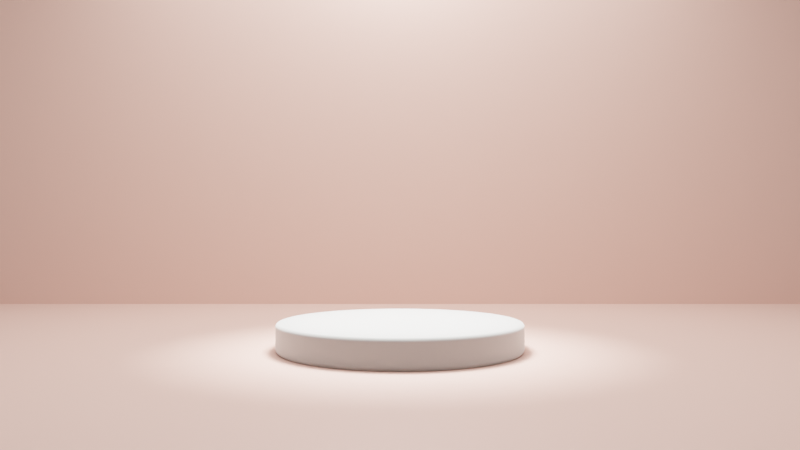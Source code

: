 # Source: free_3d_podium_ee931e97-4d22-4086-8d53-524b052752b4.blend  (saved by Blender 3.3.6; exported with 4.5.12 LTS)
import bpy
from mathutils import Matrix  # noqa: F401  (used for matrix-valued properties, if any)

bpy.ops.wm.read_factory_settings(use_empty=True)
scene = bpy.context.scene
scene.name = 'Free 3D Podium'

# ---- collections
col_collection = bpy.data.collections.new('Collection'); scene.collection.children.link(col_collection)

# ---- materials (node trees are filled in below, after node groups)
mat_podium = bpy.data.materials.new('Podium')
mat_material = bpy.data.materials.new('Material')

# ---- material node trees
mat_podium.use_nodes = True; mat_podium.node_tree.nodes.clear()
_N = mat_podium.node_tree.nodes; _L = mat_podium.node_tree.links
n0 = _N.new('ShaderNodeBsdfPrincipled'); n0.name = 'Principled BSDF'; n0.location = (10, 300)
n0.distribution = 'GGX'
n0.subsurface_method = 'RANDOM_WALK_SKIN'
n0.inputs[0].default_value = (0.9047, 0.8963, 0.855, 1.0)
n0.inputs[1].default_value = 1.0
n0.inputs[2].default_value = 1.0
n0.inputs[3].default_value = 1.45
n0.inputs[27].default_value = (0.0, 0.0, 0.0, 1.0)
n0.inputs[28].default_value = 1.0
n1 = _N.new('ShaderNodeOutputMaterial'); n1.name = 'Material Output'; n1.location = (300, 300)
_L.new(n0.outputs[0], n1.inputs[0])
n1.is_active_output = True
mat_material.use_nodes = True; mat_material.node_tree.nodes.clear()
_N = mat_material.node_tree.nodes; _L = mat_material.node_tree.links
n0 = _N.new('ShaderNodeOutputMaterial'); n0.name = 'Material Output'; n0.location = (300, 300)
n1 = _N.new('ShaderNodeBsdfPrincipled'); n1.name = 'Principled BSDF'; n1.location = (10, 300)
n1.distribution = 'GGX'
n1.subsurface_method = 'RANDOM_WALK_SKIN'
n1.inputs[0].default_value = (0.7454, 0.4287, 0.3515, 1.0)
n1.inputs[3].default_value = 1.45
n1.inputs[27].default_value = (0.0, 0.0, 0.0, 1.0)
n1.inputs[28].default_value = 1.0
_L.new(n1.outputs[0], n0.inputs[0])
n0.is_active_output = True

# ---- world
world_world = bpy.data.worlds.new('World'); scene.world = world_world
world_world.use_nodes = True; world_world.node_tree.nodes.clear()
_N = world_world.node_tree.nodes; _L = world_world.node_tree.links
n0 = _N.new('ShaderNodeOutputWorld'); n0.name = 'World Output'; n0.location = (300, 300)
n1 = _N.new('ShaderNodeBackground'); n1.name = 'Background'; n1.location = (10, 300)
n1.inputs[0].default_value = (0.09713, 0.09713, 0.09713, 1.0)
_L.new(n1.outputs[0], n0.inputs[0])
n0.is_active_output = True
world_world.color = (0.05088, 0.05088, 0.05088)
world_world.use_sun_shadow = False
world_world.sun_shadow_jitter_overblur = 0.0

# ---- cameras
cam_camera_001 = bpy.data.cameras.new('Camera.001')
cam_camera_001.lens = 36.0

# ---- lights
light_point = bpy.data.lights.new('Point', 'POINT')
light_point.transmission_factor = 0.0
light_point.energy = 1.0
light_point.shadow_soft_size = 0.25
light_point.shadow_maximum_resolution = 0.006
light_point.use_absolute_resolution = True
light_point.use_nodes = True; light_point.node_tree.nodes.clear()
_N = light_point.node_tree.nodes; _L = light_point.node_tree.links
n0 = _N.new('ShaderNodeEmission'); n0.name = 'Emission'; n0.location = (10, 300)
n1 = _N.new('ShaderNodeOutputLight'); n1.name = 'Light Output'; n1.location = (300, 300)
n2 = _N.new('ShaderNodeTexIES'); n2.name = 'IES Texture'; n2.location = (-256, 316)
n2.inputs[1].default_value = 19.0
_L.new(n0.outputs[0], n1.inputs[0])
_L.new(n2.outputs[0], n0.inputs[1])
n1.is_active_output = True
light_spot = bpy.data.lights.new('Spot', 'AREA')
light_spot.transmission_factor = 0.0
light_spot.energy = 1571.0
light_spot.shadow_soft_size = 0.25
light_spot.shadow_maximum_resolution = 0.006
light_spot.use_absolute_resolution = True
light_point_001 = bpy.data.lights.new('Point.001', 'SPOT')
light_point_001.transmission_factor = 0.0
light_point_001.energy = 5000.0
light_point_001.shadow_soft_size = 2.03
light_point_001.shadow_maximum_resolution = 0.006
light_point_001.use_absolute_resolution = True
light_point_001.spot_blend = 0.0
light_point_001.spot_size = 1.016
light_point_001.cycles.use_multiple_importance_sampling = False

# ---- meshes
me_cylinder = bpy.data.meshes.new('Cylinder')
me_cylinder.from_pydata([(0.0, 3.304, -0.3827), (0.0, 3.304, 0.3827), (0.1081, 3.302, -0.3827), (0.1081, 3.302, 0.3827), (0.2161, 3.297, -0.3827), (0.2161, 3.297, 0.3827), (0.3238, 3.288, -0.3827), (0.3238, 3.288, 0.3827), (0.4312, 3.275, -0.3827), (0.4312, 3.275, 0.3827), (0.5382, 3.26, -0.3827), (0.5382, 3.26, 0.3827), (0.6445, 3.24, -0.3827), (0.6445, 3.24, 0.3827), (0.7502, 3.217, -0.3827), (0.7502, 3.217, 0.3827), (0.8551, 3.191, -0.3827), (0.8551, 3.191, 0.3827), (0.959, 3.161, -0.3827), (0.959, 3.161, 0.3827), (1.062, 3.128, -0.3827), (1.062, 3.128, 0.3827), (1.164, 3.092, -0.3827), (1.164, 3.092, 0.3827), (1.264, 3.052, -0.3827), (1.264, 3.052, 0.3827), (1.363, 3.009, -0.3827), (1.363, 3.009, 0.3827), (1.461, 2.963, -0.3827), (1.461, 2.963, 0.3827), (1.557, 2.914, -0.3827), (1.557, 2.914, 0.3827), (1.652, 2.861, -0.3827), (1.652, 2.861, 0.3827), (1.745, 2.805, -0.3827), (1.745, 2.805, 0.3827), (1.835, 2.747, -0.3827), (1.835, 2.747, 0.3827), (1.924, 2.685, -0.3827), (1.924, 2.685, 0.3827), (2.011, 2.621, -0.3827), (2.011, 2.621, 0.3827), (2.096, 2.554, -0.3827), (2.096, 2.554, 0.3827), (2.178, 2.484, -0.3827), (2.178, 2.484, 0.3827), (2.258, 2.411, -0.3827), (2.258, 2.411, 0.3827), (2.336, 2.336, -0.3827), (2.336, 2.336, 0.3827), (2.411, 2.258, -0.3827), (2.411, 2.258, 0.3827), (2.484, 2.178, -0.3827), (2.484, 2.178, 0.3827), (2.554, 2.096, -0.3827), (2.554, 2.096, 0.3827), (2.621, 2.011, -0.3827), (2.621, 2.011, 0.3827), (2.685, 1.924, -0.3827), (2.685, 1.924, 0.3827), (2.747, 1.835, -0.3827), (2.747, 1.835, 0.3827), (2.805, 1.745, -0.3827), (2.805, 1.745, 0.3827), (2.861, 1.652, -0.3827), (2.861, 1.652, 0.3827), (2.914, 1.557, -0.3827), (2.914, 1.557, 0.3827), (2.963, 1.461, -0.3827), (2.963, 1.461, 0.3827), (3.009, 1.363, -0.3827), (3.009, 1.363, 0.3827), (3.052, 1.264, -0.3827), (3.052, 1.264, 0.3827), (3.092, 1.164, -0.3827), (3.092, 1.164, 0.3827), (3.128, 1.062, -0.3827), (3.128, 1.062, 0.3827), (3.161, 0.959, -0.3827), (3.161, 0.959, 0.3827), (3.191, 0.8551, -0.3827), (3.191, 0.8551, 0.3827), (3.217, 0.7502, -0.3827), (3.217, 0.7502, 0.3827), (3.24, 0.6445, -0.3827), (3.24, 0.6445, 0.3827), (3.26, 0.5382, -0.3827), (3.26, 0.5382, 0.3827), (3.275, 0.4312, -0.3827), (3.275, 0.4312, 0.3827), (3.288, 0.3238, -0.3827), (3.288, 0.3238, 0.3827), (3.297, 0.2161, -0.3827), (3.297, 0.2161, 0.3827), (3.302, 0.1081, -0.3827), (3.302, 0.1081, 0.3827), (3.304, -1.444e-07, -0.3827), (3.304, -1.444e-07, 0.3827), (3.302, -0.1081, -0.3827), (3.302, -0.1081, 0.3827), (3.297, -0.2161, -0.3827), (3.297, -0.2161, 0.3827), (3.288, -0.3238, -0.3827), (3.288, -0.3238, 0.3827), (3.275, -0.4312, -0.3827), (3.275, -0.4312, 0.3827), (3.26, -0.5382, -0.3827), (3.26, -0.5382, 0.3827), (3.24, -0.6445, -0.3827), (3.24, -0.6445, 0.3827), (3.217, -0.7502, -0.3827), (3.217, -0.7502, 0.3827), (3.191, -0.8551, -0.3827), (3.191, -0.8551, 0.3827), (3.161, -0.959, -0.3827), (3.161, -0.959, 0.3827), (3.128, -1.062, -0.3827), (3.128, -1.062, 0.3827), (3.092, -1.164, -0.3827), (3.092, -1.164, 0.3827), (3.052, -1.264, -0.3827), (3.052, -1.264, 0.3827), (3.009, -1.363, -0.3827), (3.009, -1.363, 0.3827), (2.963, -1.461, -0.3827), (2.963, -1.461, 0.3827), (2.914, -1.557, -0.3827), (2.914, -1.557, 0.3827), (2.861, -1.652, -0.3827), (2.861, -1.652, 0.3827), (2.805, -1.745, -0.3827), (2.805, -1.745, 0.3827), (2.747, -1.835, -0.3827), (2.747, -1.835, 0.3827), (2.685, -1.924, -0.3827), (2.685, -1.924, 0.3827), (2.621, -2.011, -0.3827), (2.621, -2.011, 0.3827), (2.554, -2.096, -0.3827), (2.554, -2.096, 0.3827), (2.484, -2.178, -0.3827), (2.484, -2.178, 0.3827), (2.411, -2.258, -0.3827), (2.411, -2.258, 0.3827), (2.336, -2.336, -0.3827), (2.336, -2.336, 0.3827), (2.258, -2.411, -0.3827), (2.258, -2.411, 0.3827), (2.178, -2.484, -0.3827), (2.178, -2.484, 0.3827), (2.096, -2.554, -0.3827), (2.096, -2.554, 0.3827), (2.011, -2.621, -0.3827), (2.011, -2.621, 0.3827), (1.924, -2.685, -0.3827), (1.924, -2.685, 0.3827), (1.835, -2.747, -0.3827), (1.835, -2.747, 0.3827), (1.745, -2.805, -0.3827), (1.745, -2.805, 0.3827), (1.652, -2.861, -0.3827), (1.652, -2.861, 0.3827), (1.557, -2.914, -0.3827), (1.557, -2.914, 0.3827), (1.461, -2.963, -0.3827), (1.461, -2.963, 0.3827), (1.363, -3.009, -0.3827), (1.363, -3.009, 0.3827), (1.264, -3.052, -0.3827), (1.264, -3.052, 0.3827), (1.164, -3.092, -0.3827), (1.164, -3.092, 0.3827), (1.062, -3.128, -0.3827), (1.062, -3.128, 0.3827), (0.959, -3.161, -0.3827), (0.959, -3.161, 0.3827), (0.8551, -3.191, -0.3827), (0.8551, -3.191, 0.3827), (0.7502, -3.217, -0.3827), (0.7502, -3.217, 0.3827), (0.6445, -3.24, -0.3827), (0.6445, -3.24, 0.3827), (0.5382, -3.26, -0.3827), (0.5382, -3.26, 0.3827), (0.4312, -3.275, -0.3827), (0.4312, -3.275, 0.3827), (0.3238, -3.288, -0.3827), (0.3238, -3.288, 0.3827), (0.2161, -3.297, -0.3827), (0.2161, -3.297, 0.3827), (0.1081, -3.302, -0.3827), (0.1081, -3.302, 0.3827), (-2.888e-07, -3.304, -0.3827), (-2.888e-07, -3.304, 0.3827), (-0.1081, -3.302, -0.3827), (-0.1081, -3.302, 0.3827), (-0.2161, -3.297, -0.3827), (-0.2161, -3.297, 0.3827), (-0.3238, -3.288, -0.3827), (-0.3238, -3.288, 0.3827), (-0.4312, -3.275, -0.3827), (-0.4312, -3.275, 0.3827), (-0.5382, -3.26, -0.3827), (-0.5382, -3.26, 0.3827), (-0.6445, -3.24, -0.3827), (-0.6445, -3.24, 0.3827), (-0.7502, -3.217, -0.3827), (-0.7502, -3.217, 0.3827), (-0.8551, -3.191, -0.3827), (-0.8551, -3.191, 0.3827), (-0.959, -3.161, -0.3827), (-0.959, -3.161, 0.3827), (-1.062, -3.128, -0.3827), (-1.062, -3.128, 0.3827), (-1.164, -3.092, -0.3827), (-1.164, -3.092, 0.3827), (-1.264, -3.052, -0.3827), (-1.264, -3.052, 0.3827), (-1.363, -3.009, -0.3827), (-1.363, -3.009, 0.3827), (-1.461, -2.963, -0.3827), (-1.461, -2.963, 0.3827), (-1.557, -2.914, -0.3827), (-1.557, -2.914, 0.3827), (-1.652, -2.861, -0.3827), (-1.652, -2.861, 0.3827), (-1.745, -2.805, -0.3827), (-1.745, -2.805, 0.3827), (-1.835, -2.747, -0.3827), (-1.835, -2.747, 0.3827), (-1.924, -2.685, -0.3827), (-1.924, -2.685, 0.3827), (-2.011, -2.621, -0.3827), (-2.011, -2.621, 0.3827), (-2.096, -2.554, -0.3827), (-2.096, -2.554, 0.3827), (-2.178, -2.484, -0.3827), (-2.178, -2.484, 0.3827), (-2.258, -2.411, -0.3827), (-2.258, -2.411, 0.3827), (-2.336, -2.336, -0.3827), (-2.336, -2.336, 0.3827), (-2.411, -2.258, -0.3827), (-2.411, -2.258, 0.3827), (-2.484, -2.178, -0.3827), (-2.484, -2.178, 0.3827), (-2.554, -2.096, -0.3827), (-2.554, -2.096, 0.3827), (-2.621, -2.011, -0.3827), (-2.621, -2.011, 0.3827), (-2.685, -1.924, -0.3827), (-2.685, -1.924, 0.3827), (-2.747, -1.835, -0.3827), (-2.747, -1.835, 0.3827), (-2.805, -1.745, -0.3827), (-2.805, -1.745, 0.3827), (-2.861, -1.652, -0.3827), (-2.861, -1.652, 0.3827), (-2.914, -1.557, -0.3827), (-2.914, -1.557, 0.3827), (-2.963, -1.461, -0.3827), (-2.963, -1.461, 0.3827), (-3.009, -1.363, -0.3827), (-3.009, -1.363, 0.3827), (-3.052, -1.264, -0.3827), (-3.052, -1.264, 0.3827), (-3.092, -1.164, -0.3827), (-3.092, -1.164, 0.3827), (-3.128, -1.062, -0.3827), (-3.128, -1.062, 0.3827), (-3.161, -0.959, -0.3827), (-3.161, -0.959, 0.3827), (-3.191, -0.8551, -0.3827), (-3.191, -0.8551, 0.3827), (-3.217, -0.7502, -0.3827), (-3.217, -0.7502, 0.3827), (-3.24, -0.6445, -0.3827), (-3.24, -0.6445, 0.3827), (-3.26, -0.5382, -0.3827), (-3.26, -0.5382, 0.3827), (-3.275, -0.4312, -0.3827), (-3.275, -0.4312, 0.3827), (-3.288, -0.3238, -0.3827), (-3.288, -0.3238, 0.3827), (-3.297, -0.2161, -0.3827), (-3.297, -0.2161, 0.3827), (-3.302, -0.1081, -0.3827), (-3.302, -0.1081, 0.3827), (-3.304, 3.94e-08, -0.3827), (-3.304, 3.94e-08, 0.3827), (-3.302, 0.1081, -0.3827), (-3.302, 0.1081, 0.3827), (-3.297, 0.2161, -0.3827), (-3.297, 0.2161, 0.3827), (-3.288, 0.3238, -0.3827), (-3.288, 0.3238, 0.3827), (-3.275, 0.4312, -0.3827), (-3.275, 0.4312, 0.3827), (-3.26, 0.5382, -0.3827), (-3.26, 0.5382, 0.3827), (-3.24, 0.6445, -0.3827), (-3.24, 0.6445, 0.3827), (-3.217, 0.7502, -0.3827), (-3.217, 0.7502, 0.3827), (-3.191, 0.8551, -0.3827), (-3.191, 0.8551, 0.3827), (-3.161, 0.959, -0.3827), (-3.161, 0.959, 0.3827), (-3.128, 1.062, -0.3827), (-3.128, 1.062, 0.3827), (-3.092, 1.164, -0.3827), (-3.092, 1.164, 0.3827), (-3.052, 1.264, -0.3827), (-3.052, 1.264, 0.3827), (-3.009, 1.363, -0.3827), (-3.009, 1.363, 0.3827), (-2.963, 1.461, -0.3827), (-2.963, 1.461, 0.3827), (-2.914, 1.557, -0.3827), (-2.914, 1.557, 0.3827), (-2.861, 1.652, -0.3827), (-2.861, 1.652, 0.3827), (-2.805, 1.745, -0.3827), (-2.805, 1.745, 0.3827), (-2.747, 1.835, -0.3827), (-2.747, 1.835, 0.3827), (-2.685, 1.924, -0.3827), (-2.685, 1.924, 0.3827), (-2.621, 2.011, -0.3827), (-2.621, 2.011, 0.3827), (-2.554, 2.096, -0.3827), (-2.554, 2.096, 0.3827), (-2.484, 2.178, -0.3827), (-2.484, 2.178, 0.3827), (-2.411, 2.258, -0.3827), (-2.411, 2.258, 0.3827), (-2.336, 2.336, -0.3827), (-2.336, 2.336, 0.3827), (-2.258, 2.411, -0.3827), (-2.258, 2.411, 0.3827), (-2.178, 2.484, -0.3827), (-2.178, 2.484, 0.3827), (-2.096, 2.554, -0.3827), (-2.096, 2.554, 0.3827), (-2.011, 2.621, -0.3827), (-2.011, 2.621, 0.3827), (-1.924, 2.685, -0.3827), (-1.924, 2.685, 0.3827), (-1.835, 2.747, -0.3827), (-1.835, 2.747, 0.3827), (-1.745, 2.805, -0.3827), (-1.745, 2.805, 0.3827), (-1.652, 2.861, -0.3827), (-1.652, 2.861, 0.3827), (-1.557, 2.914, -0.3827), (-1.557, 2.914, 0.3827), (-1.461, 2.963, -0.3827), (-1.461, 2.963, 0.3827), (-1.363, 3.009, -0.3827), (-1.363, 3.009, 0.3827), (-1.264, 3.052, -0.3827), (-1.264, 3.052, 0.3827), (-1.164, 3.092, -0.3827), (-1.164, 3.092, 0.3827), (-1.062, 3.128, -0.3827), (-1.062, 3.128, 0.3827), (-0.959, 3.161, -0.3827), (-0.959, 3.161, 0.3827), (-0.8551, 3.191, -0.3827), (-0.8551, 3.191, 0.3827), (-0.7502, 3.217, -0.3827), (-0.7502, 3.217, 0.3827), (-0.6445, 3.24, -0.3827), (-0.6445, 3.24, 0.3827), (-0.5382, 3.26, -0.3827), (-0.5382, 3.26, 0.3827), (-0.4312, 3.275, -0.3827), (-0.4312, 3.275, 0.3827), (-0.3238, 3.288, -0.3827), (-0.3238, 3.288, 0.3827), (-0.2161, 3.297, -0.3827), (-0.2161, 3.297, 0.3827), (-0.1081, 3.302, -0.3827), (-0.1081, 3.302, 0.3827)], [], [(0, 1, 3, 2), (2, 3, 5, 4), (4, 5, 7, 6), (6, 7, 9, 8), (8, 9, 11, 10), (10, 11, 13, 12), (12, 13, 15, 14), (14, 15, 17, 16), (16, 17, 19, 18), (18, 19, 21, 20), (20, 21, 23, 22), (22, 23, 25, 24), (24, 25, 27, 26), (26, 27, 29, 28), (28, 29, 31, 30), (30, 31, 33, 32), (32, 33, 35, 34), (34, 35, 37, 36), (36, 37, 39, 38), (38, 39, 41, 40), (40, 41, 43, 42), (42, 43, 45, 44), (44, 45, 47, 46), (46, 47, 49, 48), (48, 49, 51, 50), (50, 51, 53, 52), (52, 53, 55, 54), (54, 55, 57, 56), (56, 57, 59, 58), (58, 59, 61, 60), (60, 61, 63, 62), (62, 63, 65, 64), (64, 65, 67, 66), (66, 67, 69, 68), (68, 69, 71, 70), (70, 71, 73, 72), (72, 73, 75, 74), (74, 75, 77, 76), (76, 77, 79, 78), (78, 79, 81, 80), (80, 81, 83, 82), (82, 83, 85, 84), (84, 85, 87, 86), (86, 87, 89, 88), (88, 89, 91, 90), (90, 91, 93, 92), (92, 93, 95, 94), (94, 95, 97, 96), (96, 97, 99, 98), (98, 99, 101, 100), (100, 101, 103, 102), (102, 103, 105, 104), (104, 105, 107, 106), (106, 107, 109, 108), (108, 109, 111, 110), (110, 111, 113, 112), (112, 113, 115, 114), (114, 115, 117, 116), (116, 117, 119, 118), (118, 119, 121, 120), (120, 121, 123, 122), (122, 123, 125, 124), (124, 125, 127, 126), (126, 127, 129, 128), (128, 129, 131, 130), (130, 131, 133, 132), (132, 133, 135, 134), (134, 135, 137, 136), (136, 137, 139, 138), (138, 139, 141, 140), (140, 141, 143, 142), (142, 143, 145, 144), (144, 145, 147, 146), (146, 147, 149, 148), (148, 149, 151, 150), (150, 151, 153, 152), (152, 153, 155, 154), (154, 155, 157, 156), (156, 157, 159, 158), (158, 159, 161, 160), (160, 161, 163, 162), (162, 163, 165, 164), (164, 165, 167, 166), (166, 167, 169, 168), (168, 169, 171, 170), (170, 171, 173, 172), (172, 173, 175, 174), (174, 175, 177, 176), (176, 177, 179, 178), (178, 179, 181, 180), (180, 181, 183, 182), (182, 183, 185, 184), (184, 185, 187, 186), (186, 187, 189, 188), (188, 189, 191, 190), (190, 191, 193, 192), (192, 193, 195, 194), (194, 195, 197, 196), (196, 197, 199, 198), (198, 199, 201, 200), (200, 201, 203, 202), (202, 203, 205, 204), (204, 205, 207, 206), (206, 207, 209, 208), (208, 209, 211, 210), (210, 211, 213, 212), (212, 213, 215, 214), (214, 215, 217, 216), (216, 217, 219, 218), (218, 219, 221, 220), (220, 221, 223, 222), (222, 223, 225, 224), (224, 225, 227, 226), (226, 227, 229, 228), (228, 229, 231, 230), (230, 231, 233, 232), (232, 233, 235, 234), (234, 235, 237, 236), (236, 237, 239, 238), (238, 239, 241, 240), (240, 241, 243, 242), (242, 243, 245, 244), (244, 245, 247, 246), (246, 247, 249, 248), (248, 249, 251, 250), (250, 251, 253, 252), (252, 253, 255, 254), (254, 255, 257, 256), (256, 257, 259, 258), (258, 259, 261, 260), (260, 261, 263, 262), (262, 263, 265, 264), (264, 265, 267, 266), (266, 267, 269, 268), (268, 269, 271, 270), (270, 271, 273, 272), (272, 273, 275, 274), (274, 275, 277, 276), (276, 277, 279, 278), (278, 279, 281, 280), (280, 281, 283, 282), (282, 283, 285, 284), (284, 285, 287, 286), (286, 287, 289, 288), (288, 289, 291, 290), (290, 291, 293, 292), (292, 293, 295, 294), (294, 295, 297, 296), (296, 297, 299, 298), (298, 299, 301, 300), (300, 301, 303, 302), (302, 303, 305, 304), (304, 305, 307, 306), (306, 307, 309, 308), (308, 309, 311, 310), (310, 311, 313, 312), (312, 313, 315, 314), (314, 315, 317, 316), (316, 317, 319, 318), (318, 319, 321, 320), (320, 321, 323, 322), (322, 323, 325, 324), (324, 325, 327, 326), (326, 327, 329, 328), (328, 329, 331, 330), (330, 331, 333, 332), (332, 333, 335, 334), (334, 335, 337, 336), (336, 337, 339, 338), (338, 339, 341, 340), (340, 341, 343, 342), (342, 343, 345, 344), (344, 345, 347, 346), (346, 347, 349, 348), (348, 349, 351, 350), (350, 351, 353, 352), (352, 353, 355, 354), (354, 355, 357, 356), (356, 357, 359, 358), (358, 359, 361, 360), (360, 361, 363, 362), (362, 363, 365, 364), (364, 365, 367, 366), (366, 367, 369, 368), (368, 369, 371, 370), (370, 371, 373, 372), (372, 373, 375, 374), (374, 375, 377, 376), (376, 377, 379, 378), (378, 379, 381, 380), (3, 1, 383, 381, 379, 377, 375, 373, 371, 369, 367, 365, 363, 361, 359, 357, 355, 353, 351, 349, 347, 345, 343, 341, 339, 337, 335, 333, 331, 329, 327, 325, 323, 321, 319, 317, 315, 313, 311, 309, 307, 305, 303, 301, 299, 297, 295, 293, 291, 289, 287, 285, 283, 281, 279, 277, 275, 273, 271, 269, 267, 265, 263, 261, 259, 257, 255, 253, 251, 249, 247, 245, 243, 241, 239, 237, 235, 233, 231, 229, 227, 225, 223, 221, 219, 217, 215, 213, 211, 209, 207, 205, 203, 201, 199, 197, 195, 193, 191, 189, 187, 185, 183, 181, 179, 177, 175, 173, 171, 169, 167, 165, 163, 161, 159, 157, 155, 153, 151, 149, 147, 145, 143, 141, 139, 137, 135, 133, 131, 129, 127, 125, 123, 121, 119, 117, 115, 113, 111, 109, 107, 105, 103, 101, 99, 97, 95, 93, 91, 89, 87, 85, 83, 81, 79, 77, 75, 73, 71, 69, 67, 65, 63, 61, 59, 57, 55, 53, 51, 49, 47, 45, 43, 41, 39, 37, 35, 33, 31, 29, 27, 25, 23, 21, 19, 17, 15, 13, 11, 9, 7, 5), (380, 381, 383, 382), (382, 383, 1, 0), (0, 2, 4, 6, 8, 10, 12, 14, 16, 18, 20, 22, 24, 26, 28, 30, 32, 34, 36, 38, 40, 42, 44, 46, 48, 50, 52, 54, 56, 58, 60, 62, 64, 66, 68, 70, 72, 74, 76, 78, 80, 82, 84, 86, 88, 90, 92, 94, 96, 98, 100, 102, 104, 106, 108, 110, 112, 114, 116, 118, 120, 122, 124, 126, 128, 130, 132, 134, 136, 138, 140, 142, 144, 146, 148, 150, 152, 154, 156, 158, 160, 162, 164, 166, 168, 170, 172, 174, 176, 178, 180, 182, 184, 186, 188, 190, 192, 194, 196, 198, 200, 202, 204, 206, 208, 210, 212, 214, 216, 218, 220, 222, 224, 226, 228, 230, 232, 234, 236, 238, 240, 242, 244, 246, 248, 250, 252, 254, 256, 258, 260, 262, 264, 266, 268, 270, 272, 274, 276, 278, 280, 282, 284, 286, 288, 290, 292, 294, 296, 298, 300, 302, 304, 306, 308, 310, 312, 314, 316, 318, 320, 322, 324, 326, 328, 330, 332, 334, 336, 338, 340, 342, 344, 346, 348, 350, 352, 354, 356, 358, 360, 362, 364, 366, 368, 370, 372, 374, 376, 378, 380, 382)])
_uv = me_cylinder.uv_layers.new(name='UVMap')
_uv.uv.foreach_set('vector', [1.0, 0.5, 1.0, 1.0, 0.9948, 1.0, 0.9948, 0.5, 0.9948, 0.5, 0.9948, 1.0, 0.9896, 1.0, 0.9896, 0.5, 0.9896, 0.5, 0.9896, 1.0, 0.9844, 1.0, 0.9844, 0.5, 0.9844, 0.5, 0.9844, 1.0, 0.9792, 1.0, 0.9792, 0.5, 0.9792, 0.5, 0.9792, 1.0, 0.974, 1.0, 0.974, 0.5, 0.974, 0.5, 0.974, 1.0, 0.9688, 1.0, 0.9688, 0.5, 0.9688, 0.5, 0.9688, 1.0, 0.9635, 1.0, 0.9635, 0.5, 0.9635, 0.5, 0.9635, 1.0, 0.9583, 1.0, 0.9583, 0.5, 0.9583, 0.5, 0.9583, 1.0, 0.9531, 1.0, 0.9531, 0.5, 0.9531, 0.5, 0.9531, 1.0, 0.9479, 1.0, 0.9479, 0.5, 0.9479, 0.5, 0.9479, 1.0, 0.9427, 1.0, 0.9427, 0.5, 0.9427, 0.5, 0.9427, 1.0, 0.9375, 1.0, 0.9375, 0.5, 0.9375, 0.5, 0.9375, 1.0, 0.9323, 1.0, 0.9323, 0.5, 0.9323, 0.5, 0.9323, 1.0, 0.9271, 1.0, 0.9271, 0.5, 0.9271, 0.5, 0.9271, 1.0, 0.9219, 1.0, 0.9219, 0.5, 0.9219, 0.5, 0.9219, 1.0, 0.9167, 1.0, 0.9167, 0.5, 0.9167, 0.5, 0.9167, 1.0, 0.9115, 1.0, 0.9115, 0.5, 0.9115, 0.5, 0.9115, 1.0, 0.9063, 1.0, 0.9063, 0.5, 0.9063, 0.5, 0.9063, 1.0, 0.901, 1.0, 0.901, 0.5, 0.901, 0.5, 0.901, 1.0, 0.8958, 1.0, 0.8958, 0.5, 0.8958, 0.5, 0.8958, 1.0, 0.8906, 1.0, 0.8906, 0.5, 0.8906, 0.5, 0.8906, 1.0, 0.8854, 1.0, 0.8854, 0.5, 0.8854, 0.5, 0.8854, 1.0, 0.8802, 1.0, 0.8802, 0.5, 0.8802, 0.5, 0.8802, 1.0, 0.875, 1.0, 0.875, 0.5, 0.875, 0.5, 0.875, 1.0, 0.8698, 1.0, 0.8698, 0.5, 0.8698, 0.5, 0.8698, 1.0, 0.8646, 1.0, 0.8646, 0.5, 0.8646, 0.5, 0.8646, 1.0, 0.8594, 1.0, 0.8594, 0.5, 0.8594, 0.5, 0.8594, 1.0, 0.8542, 1.0, 0.8542, 0.5, 0.8542, 0.5, 0.8542, 1.0, 0.849, 1.0, 0.849, 0.5, 0.849, 0.5, 0.849, 1.0, 0.8438, 1.0, 0.8438, 0.5, 0.8438, 0.5, 0.8438, 1.0, 0.8385, 1.0, 0.8385, 0.5, 0.8385, 0.5, 0.8385, 1.0, 0.8333, 1.0, 0.8333, 0.5, 0.8333, 0.5, 0.8333, 1.0, 0.8281, 1.0, 0.8281, 0.5, 0.8281, 0.5, 0.8281, 1.0, 0.8229, 1.0, 0.8229, 0.5, 0.8229, 0.5, 0.8229, 1.0, 0.8177, 1.0, 0.8177, 0.5, 0.8177, 0.5, 0.8177, 1.0, 0.8125, 1.0, 0.8125, 0.5, 0.8125, 0.5, 0.8125, 1.0, 0.8073, 1.0, 0.8073, 0.5, 0.8073, 0.5, 0.8073, 1.0, 0.8021, 1.0, 0.8021, 0.5, 0.8021, 0.5, 0.8021, 1.0, 0.7969, 1.0, 0.7969, 0.5, 0.7969, 0.5, 0.7969, 1.0, 0.7917, 1.0, 0.7917, 0.5, 0.7917, 0.5, 0.7917, 1.0, 0.7865, 1.0, 0.7865, 0.5, 0.7865, 0.5, 0.7865, 1.0, 0.7813, 1.0, 0.7813, 0.5, 0.7813, 0.5, 0.7813, 1.0, 0.776, 1.0, 0.776, 0.5, 0.776, 0.5, 0.776, 1.0, 0.7708, 1.0, 0.7708, 0.5, 0.7708, 0.5, 0.7708, 1.0, 0.7656, 1.0, 0.7656, 0.5, 0.7656, 0.5, 0.7656, 1.0, 0.7604, 1.0, 0.7604, 0.5, 0.7604, 0.5, 0.7604, 1.0, 0.7552, 1.0, 0.7552, 0.5, 0.7552, 0.5, 0.7552, 1.0, 0.75, 1.0, 0.75, 0.5, 0.75, 0.5, 0.75, 1.0, 0.7448, 1.0, 0.7448, 0.5, 0.7448, 0.5, 0.7448, 1.0, 0.7396, 1.0, 0.7396, 0.5, 0.7396, 0.5, 0.7396, 1.0, 0.7344, 1.0, 0.7344, 0.5, 0.7344, 0.5, 0.7344, 1.0, 0.7292, 1.0, 0.7292, 0.5, 0.7292, 0.5, 0.7292, 1.0, 0.724, 1.0, 0.724, 0.5, 0.724, 0.5, 0.724, 1.0, 0.7188, 1.0, 0.7188, 0.5, 0.7188, 0.5, 0.7188, 1.0, 0.7135, 1.0, 0.7135, 0.5, 0.7135, 0.5, 0.7135, 1.0, 0.7083, 1.0, 0.7083, 0.5, 0.7083, 0.5, 0.7083, 1.0, 0.7031, 1.0, 0.7031, 0.5, 0.7031, 0.5, 0.7031, 1.0, 0.6979, 1.0, 0.6979, 0.5, 0.6979, 0.5, 0.6979, 1.0, 0.6927, 1.0, 0.6927, 0.5, 0.6927, 0.5, 0.6927, 1.0, 0.6875, 1.0, 0.6875, 0.5, 0.6875, 0.5, 0.6875, 1.0, 0.6823, 1.0, 0.6823, 0.5, 0.6823, 0.5, 0.6823, 1.0, 0.6771, 1.0, 0.6771, 0.5, 0.6771, 0.5, 0.6771, 1.0, 0.6719, 1.0, 0.6719, 0.5, 0.6719, 0.5, 0.6719, 1.0, 0.6667, 1.0, 0.6667, 0.5, 0.6667, 0.5, 0.6667, 1.0, 0.6615, 1.0, 0.6615, 0.5, 0.6615, 0.5, 0.6615, 1.0, 0.6563, 1.0, 0.6563, 0.5, 0.6563, 0.5, 0.6563, 1.0, 0.651, 1.0, 0.651, 0.5, 0.651, 0.5, 0.651, 1.0, 0.6458, 1.0, 0.6458, 0.5, 0.6458, 0.5, 0.6458, 1.0, 0.6406, 1.0, 0.6406, 0.5, 0.6406, 0.5, 0.6406, 1.0, 0.6354, 1.0, 0.6354, 0.5, 0.6354, 0.5, 0.6354, 1.0, 0.6302, 1.0, 0.6302, 0.5, 0.6302, 0.5, 0.6302, 1.0, 0.625, 1.0, 0.625, 0.5, 0.625, 0.5, 0.625, 1.0, 0.6198, 1.0, 0.6198, 0.5, 0.6198, 0.5, 0.6198, 1.0, 0.6146, 1.0, 0.6146, 0.5, 0.6146, 0.5, 0.6146, 1.0, 0.6094, 1.0, 0.6094, 0.5, 0.6094, 0.5, 0.6094, 1.0, 0.6042, 1.0, 0.6042, 0.5, 0.6042, 0.5, 0.6042, 1.0, 0.599, 1.0, 0.599, 0.5, 0.599, 0.5, 0.599, 1.0, 0.5938, 1.0, 0.5938, 0.5, 0.5938, 0.5, 0.5938, 1.0, 0.5885, 1.0, 0.5885, 0.5, 0.5885, 0.5, 0.5885, 1.0, 0.5833, 1.0, 0.5833, 0.5, 0.5833, 0.5, 0.5833, 1.0, 0.5781, 1.0, 0.5781, 0.5, 0.5781, 0.5, 0.5781, 1.0, 0.5729, 1.0, 0.5729, 0.5, 0.5729, 0.5, 0.5729, 1.0, 0.5677, 1.0, 0.5677, 0.5, 0.5677, 0.5, 0.5677, 1.0, 0.5625, 1.0, 0.5625, 0.5, 0.5625, 0.5, 0.5625, 1.0, 0.5573, 1.0, 0.5573, 0.5, 0.5573, 0.5, 0.5573, 1.0, 0.5521, 1.0, 0.5521, 0.5, 0.5521, 0.5, 0.5521, 1.0, 0.5469, 1.0, 0.5469, 0.5, 0.5469, 0.5, 0.5469, 1.0, 0.5417, 1.0, 0.5417, 0.5, 0.5417, 0.5, 0.5417, 1.0, 0.5365, 1.0, 0.5365, 0.5, 0.5365, 0.5, 0.5365, 1.0, 0.5313, 1.0, 0.5313, 0.5, 0.5313, 0.5, 0.5313, 1.0, 0.526, 1.0, 0.526, 0.5, 0.526, 0.5, 0.526, 1.0, 0.5208, 1.0, 0.5208, 0.5, 0.5208, 0.5, 0.5208, 1.0, 0.5156, 1.0, 0.5156, 0.5, 0.5156, 0.5, 0.5156, 1.0, 0.5104, 1.0, 0.5104, 0.5, 0.5104, 0.5, 0.5104, 1.0, 0.5052, 1.0, 0.5052, 0.5, 0.5052, 0.5, 0.5052, 1.0, 0.5, 1.0, 0.5, 0.5, 0.5, 0.5, 0.5, 1.0, 0.4948, 1.0, 0.4948, 0.5, 0.4948, 0.5, 0.4948, 1.0, 0.4896, 1.0, 0.4896, 0.5, 0.4896, 0.5, 0.4896, 1.0, 0.4844, 1.0, 0.4844, 0.5, 0.4844, 0.5, 0.4844, 1.0, 0.4792, 1.0, 0.4792, 0.5, 0.4792, 0.5, 0.4792, 1.0, 0.474, 1.0, 0.474, 0.5, 0.474, 0.5, 0.474, 1.0, 0.4688, 1.0, 0.4688, 0.5, 0.4688, 0.5, 0.4688, 1.0, 0.4635, 1.0, 0.4635, 0.5, 0.4635, 0.5, 0.4635, 1.0, 0.4583, 1.0, 0.4583, 0.5, 0.4583, 0.5, 0.4583, 1.0, 0.4531, 1.0, 0.4531, 0.5, 0.4531, 0.5, 0.4531, 1.0, 0.4479, 1.0, 0.4479, 0.5, 0.4479, 0.5, 0.4479, 1.0, 0.4427, 1.0, 0.4427, 0.5, 0.4427, 0.5, 0.4427, 1.0, 0.4375, 1.0, 0.4375, 0.5, 0.4375, 0.5, 0.4375, 1.0, 0.4323, 1.0, 0.4323, 0.5, 0.4323, 0.5, 0.4323, 1.0, 0.4271, 1.0, 0.4271, 0.5, 0.4271, 0.5, 0.4271, 1.0, 0.4219, 1.0, 0.4219, 0.5, 0.4219, 0.5, 0.4219, 1.0, 0.4167, 1.0, 0.4167, 0.5, 0.4167, 0.5, 0.4167, 1.0, 0.4115, 1.0, 0.4115, 0.5, 0.4115, 0.5, 0.4115, 1.0, 0.4063, 1.0, 0.4063, 0.5, 0.4063, 0.5, 0.4063, 1.0, 0.401, 1.0, 0.401, 0.5, 0.401, 0.5, 0.401, 1.0, 0.3958, 1.0, 0.3958, 0.5, 0.3958, 0.5, 0.3958, 1.0, 0.3906, 1.0, 0.3906, 0.5, 0.3906, 0.5, 0.3906, 1.0, 0.3854, 1.0, 0.3854, 0.5, 0.3854, 0.5, 0.3854, 1.0, 0.3802, 1.0, 0.3802, 0.5, 0.3802, 0.5, 0.3802, 1.0, 0.375, 1.0, 0.375, 0.5, 0.375, 0.5, 0.375, 1.0, 0.3698, 1.0, 0.3698, 0.5, 0.3698, 0.5, 0.3698, 1.0, 0.3646, 1.0, 0.3646, 0.5, 0.3646, 0.5, 0.3646, 1.0, 0.3594, 1.0, 0.3594, 0.5, 0.3594, 0.5, 0.3594, 1.0, 0.3542, 1.0, 0.3542, 0.5, 0.3542, 0.5, 0.3542, 1.0, 0.349, 1.0, 0.349, 0.5, 0.349, 0.5, 0.349, 1.0, 0.3438, 1.0, 0.3438, 0.5, 0.3438, 0.5, 0.3438, 1.0, 0.3385, 1.0, 0.3385, 0.5, 0.3385, 0.5, 0.3385, 1.0, 0.3333, 1.0, 0.3333, 0.5, 0.3333, 0.5, 0.3333, 1.0, 0.3281, 1.0, 0.3281, 0.5, 0.3281, 0.5, 0.3281, 1.0, 0.3229, 1.0, 0.3229, 0.5, 0.3229, 0.5, 0.3229, 1.0, 0.3177, 1.0, 0.3177, 0.5, 0.3177, 0.5, 0.3177, 1.0, 0.3125, 1.0, 0.3125, 0.5, 0.3125, 0.5, 0.3125, 1.0, 0.3073, 1.0, 0.3073, 0.5, 0.3073, 0.5, 0.3073, 1.0, 0.3021, 1.0, 0.3021, 0.5, 0.3021, 0.5, 0.3021, 1.0, 0.2969, 1.0, 0.2969, 0.5, 0.2969, 0.5, 0.2969, 1.0, 0.2917, 1.0, 0.2917, 0.5, 0.2917, 0.5, 0.2917, 1.0, 0.2865, 1.0, 0.2865, 0.5, 0.2865, 0.5, 0.2865, 1.0, 0.2813, 1.0, 0.2813, 0.5, 0.2813, 0.5, 0.2813, 1.0, 0.276, 1.0, 0.276, 0.5, 0.276, 0.5, 0.276, 1.0, 0.2708, 1.0, 0.2708, 0.5, 0.2708, 0.5, 0.2708, 1.0, 0.2656, 1.0, 0.2656, 0.5, 0.2656, 0.5, 0.2656, 1.0, 0.2604, 1.0, 0.2604, 0.5, 0.2604, 0.5, 0.2604, 1.0, 0.2552, 1.0, 0.2552, 0.5, 0.2552, 0.5, 0.2552, 1.0, 0.25, 1.0, 0.25, 0.5, 0.25, 0.5, 0.25, 1.0, 0.2448, 1.0, 0.2448, 0.5, 0.2448, 0.5, 0.2448, 1.0, 0.2396, 1.0, 0.2396, 0.5, 0.2396, 0.5, 0.2396, 1.0, 0.2344, 1.0, 0.2344, 0.5, 0.2344, 0.5, 0.2344, 1.0, 0.2292, 1.0, 0.2292, 0.5, 0.2292, 0.5, 0.2292, 1.0, 0.224, 1.0, 0.224, 0.5, 0.224, 0.5, 0.224, 1.0, 0.2188, 1.0, 0.2188, 0.5, 0.2188, 0.5, 0.2188, 1.0, 0.2135, 1.0, 0.2135, 0.5, 0.2135, 0.5, 0.2135, 1.0, 0.2083, 1.0, 0.2083, 0.5, 0.2083, 0.5, 0.2083, 1.0, 0.2031, 1.0, 0.2031, 0.5, 0.2031, 0.5, 0.2031, 1.0, 0.1979, 1.0, 0.1979, 0.5, 0.1979, 0.5, 0.1979, 1.0, 0.1927, 1.0, 0.1927, 0.5, 0.1927, 0.5, 0.1927, 1.0, 0.1875, 1.0, 0.1875, 0.5, 0.1875, 0.5, 0.1875, 1.0, 0.1823, 1.0, 0.1823, 0.5, 0.1823, 0.5, 0.1823, 1.0, 0.1771, 1.0, 0.1771, 0.5, 0.1771, 0.5, 0.1771, 1.0, 0.1719, 1.0, 0.1719, 0.5, 0.1719, 0.5, 0.1719, 1.0, 0.1667, 1.0, 0.1667, 0.5, 0.1667, 0.5, 0.1667, 1.0, 0.1615, 1.0, 0.1615, 0.5, 0.1615, 0.5, 0.1615, 1.0, 0.1563, 1.0, 0.1563, 0.5, 0.1563, 0.5, 0.1563, 1.0, 0.151, 1.0, 0.151, 0.5, 0.151, 0.5, 0.151, 1.0, 0.1458, 1.0, 0.1458, 0.5, 0.1458, 0.5, 0.1458, 1.0, 0.1406, 1.0, 0.1406, 0.5, 0.1406, 0.5, 0.1406, 1.0, 0.1354, 1.0, 0.1354, 0.5, 0.1354, 0.5, 0.1354, 1.0, 0.1302, 1.0, 0.1302, 0.5, 0.1302, 0.5, 0.1302, 1.0, 0.125, 1.0, 0.125, 0.5, 0.125, 0.5, 0.125, 1.0, 0.1198, 1.0, 0.1198, 0.5, 0.1198, 0.5, 0.1198, 1.0, 0.1146, 1.0, 0.1146, 0.5, 0.1146, 0.5, 0.1146, 1.0, 0.1094, 1.0, 0.1094, 0.5, 0.1094, 0.5, 0.1094, 1.0, 0.1042, 1.0, 0.1042, 0.5, 0.1042, 0.5, 0.1042, 1.0, 0.09896, 1.0, 0.09896, 0.5, 0.09896, 0.5, 0.09896, 1.0, 0.09375, 1.0, 0.09375, 0.5, 0.09375, 0.5, 0.09375, 1.0, 0.08854, 1.0, 0.08854, 0.5, 0.08854, 0.5, 0.08854, 1.0, 0.08333, 1.0, 0.08333, 0.5, 0.08333, 0.5, 0.08333, 1.0, 0.07813, 1.0, 0.07813, 0.5, 0.07813, 0.5, 0.07813, 1.0, 0.07292, 1.0, 0.07292, 0.5, 0.07292, 0.5, 0.07292, 1.0, 0.06771, 1.0, 0.06771, 0.5, 0.06771, 0.5, 0.06771, 1.0, 0.0625, 1.0, 0.0625, 0.5, 0.0625, 0.5, 0.0625, 1.0, 0.05729, 1.0, 0.05729, 0.5, 0.05729, 0.5, 0.05729, 1.0, 0.05208, 1.0, 0.05208, 0.5, 0.05208, 0.5, 0.05208, 1.0, 0.04688, 1.0, 0.04688, 0.5, 0.04688, 0.5, 0.04688, 1.0, 0.04167, 1.0, 0.04167, 0.5, 0.04167, 0.5, 0.04167, 1.0, 0.03646, 1.0, 0.03646, 0.5, 0.03646, 0.5, 0.03646, 1.0, 0.03125, 1.0, 0.03125, 0.5, 0.03125, 0.5, 0.03125, 1.0, 0.02604, 1.0, 0.02604, 0.5, 0.02604, 0.5, 0.02604, 1.0, 0.02083, 1.0, 0.02083, 0.5, 0.02083, 0.5, 0.02083, 1.0, 0.01563, 1.0, 0.01563, 0.5, 0.01563, 0.5, 0.01563, 1.0, 0.01042, 1.0, 0.01042, 0.5, 0.2579, 0.4899, 0.25, 0.49, 0.2421, 0.4899, 0.2343, 0.4895, 0.2265, 0.4888, 0.2187, 0.4879, 0.2109, 0.4868, 0.2032, 0.4854, 0.1955, 0.4837, 0.1879, 0.4818, 0.1803, 0.4797, 0.1729, 0.4773, 0.1655, 0.4746, 0.1582, 0.4717, 0.151, 0.4686, 0.1439, 0.4652, 0.1369, 0.4617, 0.13, 0.4578, 0.1233, 0.4538, 0.1167, 0.4496, 0.1102, 0.4451, 0.1039, 0.4404, 0.09775, 0.4355, 0.09176, 0.4304, 0.08594, 0.4252, 0.08029, 0.4197, 0.07483, 0.4141, 0.06956, 0.4082, 0.06448, 0.4023, 0.0596, 0.3961, 0.05492, 0.3898, 0.05045, 0.3833, 0.04619, 0.3767, 0.04215, 0.37, 0.03834, 0.3631, 0.03475, 0.3561, 0.03139, 0.349, 0.02827, 0.3418, 0.02538, 0.3345, 0.02274, 0.3271, 0.02033, 0.3197, 0.01818, 0.3121, 0.01627, 0.3045, 0.01461, 0.2968, 0.01321, 0.2891, 0.01205, 0.2813, 0.01116, 0.2735, 0.01051, 0.2657, 0.01013, 0.2579, 0.01, 0.25, 0.01013, 0.2421, 0.01051, 0.2343, 0.01116, 0.2265, 0.01205, 0.2187, 0.01321, 0.2109, 0.01461, 0.2032, 0.01627, 0.1955, 0.01818, 0.1879, 0.02033, 0.1803, 0.02274, 0.1729, 0.02538, 0.1655, 0.02827, 0.1582, 0.03139, 0.151, 0.03475, 0.1439, 0.03834, 0.1369, 0.04215, 0.13, 0.04619, 0.1233, 0.05045, 0.1167, 0.05492, 0.1102, 0.0596, 0.1039, 0.06448, 0.09775, 0.06956, 0.09176, 0.07483, 0.08594, 0.08029, 0.08029, 0.08594, 0.07483, 0.09176, 0.06956, 0.09775, 0.06448, 0.1039, 0.0596, 0.1102, 0.05492, 0.1167, 0.05045, 0.1233, 0.04619, 0.13, 0.04215, 0.1369, 0.03834, 0.1439, 0.03475, 0.151, 0.03139, 0.1582, 0.02827, 0.1655, 0.02538, 0.1729, 0.02274, 0.1803, 0.02033, 0.1879, 0.01818, 0.1955, 0.01627, 0.2032, 0.01461, 0.2109, 0.01321, 0.2187, 0.01205, 0.2265, 0.01116, 0.2343, 0.01051, 0.2421, 0.01013, 0.25, 0.01, 0.2579, 0.01013, 0.2657, 0.01051, 0.2735, 0.01116, 0.2813, 0.01205, 0.2891, 0.01321, 0.2968, 0.01461, 0.3045, 0.01627, 0.3121, 0.01818, 0.3197, 0.02033, 0.3271, 0.02274, 0.3345, 0.02538, 0.3418, 0.02827, 0.349, 0.03139, 0.3561, 0.03475, 0.3631, 0.03834, 0.37, 0.04215, 0.3767, 0.04619, 0.3833, 0.05045, 0.3898, 0.05492, 0.3961, 0.0596, 0.4023, 0.06448, 0.4082, 0.06956, 0.4141, 0.07483, 0.4197, 0.08029, 0.4252, 0.08594, 0.4304, 0.09176, 0.4355, 0.09775, 0.4404, 0.1039, 0.4451, 0.1102, 0.4496, 0.1167, 0.4538, 0.1233, 0.4578, 0.13, 0.4617, 0.1369, 0.4652, 0.1439, 0.4686, 0.151, 0.4717, 0.1582, 0.4746, 0.1655, 0.4773, 0.1729, 0.4797, 0.1803, 0.4818, 0.1879, 0.4837, 0.1955, 0.4854, 0.2032, 0.4868, 0.2109, 0.4879, 0.2187, 0.4888, 0.2265, 0.4895, 0.2343, 0.4899, 0.2421, 0.49, 0.25, 0.4899, 0.2579, 0.4895, 0.2657, 0.4888, 0.2735, 0.4879, 0.2813, 0.4868, 0.2891, 0.4854, 0.2968, 0.4837, 0.3045, 0.4818, 0.3121, 0.4797, 0.3197, 0.4773, 0.3271, 0.4746, 0.3345, 0.4717, 0.3418, 0.4686, 0.349, 0.4652, 0.3561, 0.4617, 0.3631, 0.4578, 0.37, 0.4538, 0.3767, 0.4496, 0.3833, 0.4451, 0.3898, 0.4404, 0.3961, 0.4355, 0.4023, 0.4304, 0.4082, 0.4252, 0.4141, 0.4197, 0.4197, 0.4141, 0.4252, 0.4082, 0.4304, 0.4023, 0.4355, 0.3961, 0.4404, 0.3898, 0.4451, 0.3833, 0.4496, 0.3767, 0.4538, 0.37, 0.4578, 0.3631, 0.4617, 0.3561, 0.4652, 0.349, 0.4686, 0.3418, 0.4717, 0.3345, 0.4746, 0.3271, 0.4773, 0.3197, 0.4797, 0.3121, 0.4818, 0.3045, 0.4837, 0.2968, 0.4854, 0.2891, 0.4868, 0.2813, 0.4879, 0.2735, 0.4888, 0.2657, 0.4895, 0.01042, 0.5, 0.01042, 1.0, 0.00521, 1.0, 0.00521, 0.5, 0.00521, 0.5, 0.00521, 1.0, 1.525e-06, 1.0, 1.525e-06, 0.5, 0.75, 0.49, 0.7579, 0.4899, 0.7657, 0.4895, 0.7735, 0.4888, 0.7813, 0.4879, 0.7891, 0.4868, 0.7968, 0.4854, 0.8045, 0.4837, 0.8121, 0.4818, 0.8197, 0.4797, 0.8271, 0.4773, 0.8345, 0.4746, 0.8418, 0.4717, 0.849, 0.4686, 0.8561, 0.4652, 0.8631, 0.4617, 0.87, 0.4578, 0.8767, 0.4538, 0.8833, 0.4496, 0.8898, 0.4451, 0.8961, 0.4404, 0.9023, 0.4355, 0.9082, 0.4304, 0.9141, 0.4252, 0.9197, 0.4197, 0.9252, 0.4141, 0.9304, 0.4082, 0.9355, 0.4023, 0.9404, 0.3961, 0.9451, 0.3898, 0.9496, 0.3833, 0.9538, 0.3767, 0.9578, 0.37, 0.9617, 0.3631, 0.9652, 0.3561, 0.9686, 0.349, 0.9717, 0.3418, 0.9746, 0.3345, 0.9773, 0.3271, 0.9797, 0.3197, 0.9818, 0.3121, 0.9837, 0.3045, 0.9854, 0.2968, 0.9868, 0.2891, 0.9879, 0.2813, 0.9888, 0.2735, 0.9895, 0.2657, 0.9899, 0.2579, 0.99, 0.25, 0.9899, 0.2421, 0.9895, 0.2343, 0.9888, 0.2265, 0.9879, 0.2187, 0.9868, 0.2109, 0.9854, 0.2032, 0.9837, 0.1955, 0.9818, 0.1879, 0.9797, 0.1803, 0.9773, 0.1729, 0.9746, 0.1655, 0.9717, 0.1582, 0.9686, 0.151, 0.9652, 0.1439, 0.9617, 0.1369, 0.9578, 0.13, 0.9538, 0.1233, 0.9496, 0.1167, 0.9451, 0.1102, 0.9404, 0.1039, 0.9355, 0.09775, 0.9304, 0.09176, 0.9252, 0.08594, 0.9197, 0.08029, 0.9141, 0.07483, 0.9082, 0.06956, 0.9023, 0.06448, 0.8961, 0.0596, 0.8898, 0.05492, 0.8833, 0.05045, 0.8767, 0.04619, 0.87, 0.04215, 0.8631, 0.03834, 0.8561, 0.03475, 0.849, 0.03139, 0.8418, 0.02827, 0.8345, 0.02538, 0.8271, 0.02274, 0.8197, 0.02033, 0.8121, 0.01818, 0.8045, 0.01627, 0.7968, 0.01461, 0.7891, 0.01321, 0.7813, 0.01205, 0.7735, 0.01116, 0.7657, 0.01051, 0.7579, 0.01013, 0.75, 0.01, 0.7421, 0.01013, 0.7343, 0.01051, 0.7265, 0.01116, 0.7187, 0.01205, 0.7109, 0.01321, 0.7032, 0.01461, 0.6955, 0.01627, 0.6879, 0.01818, 0.6803, 0.02033, 0.6729, 0.02274, 0.6655, 0.02538, 0.6582, 0.02827, 0.651, 0.03139, 0.6439, 0.03475, 0.6369, 0.03834, 0.63, 0.04215, 0.6233, 0.04619, 0.6167, 0.05045, 0.6102, 0.05492, 0.6039, 0.0596, 0.5977, 0.06448, 0.5918, 0.06956, 0.5859, 0.07483, 0.5803, 0.08029, 0.5748, 0.08594, 0.5696, 0.09176, 0.5645, 0.09775, 0.5596, 0.1039, 0.5549, 0.1102, 0.5504, 0.1167, 0.5462, 0.1233, 0.5422, 0.13, 0.5383, 0.1369, 0.5348, 0.1439, 0.5314, 0.151, 0.5283, 0.1582, 0.5254, 0.1655, 0.5227, 0.1729, 0.5203, 0.1803, 0.5182, 0.1879, 0.5163, 0.1955, 0.5146, 0.2032, 0.5132, 0.2109, 0.5121, 0.2187, 0.5112, 0.2265, 0.5105, 0.2343, 0.5101, 0.2421, 0.51, 0.25, 0.5101, 0.2579, 0.5105, 0.2657, 0.5112, 0.2735, 0.5121, 0.2813, 0.5132, 0.2891, 0.5146, 0.2968, 0.5163, 0.3045, 0.5182, 0.3121, 0.5203, 0.3197, 0.5227, 0.3271, 0.5254, 0.3345, 0.5283, 0.3418, 0.5314, 0.349, 0.5348, 0.3561, 0.5383, 0.3631, 0.5422, 0.37, 0.5462, 0.3767, 0.5504, 0.3833, 0.5549, 0.3898, 0.5596, 0.3961, 0.5645, 0.4023, 0.5696, 0.4082, 0.5748, 0.4141, 0.5803, 0.4197, 0.5859, 0.4252, 0.5918, 0.4304, 0.5977, 0.4355, 0.6039, 0.4404, 0.6102, 0.4451, 0.6167, 0.4496, 0.6233, 0.4538, 0.63, 0.4578, 0.6369, 0.4617, 0.6439, 0.4652, 0.651, 0.4686, 0.6582, 0.4717, 0.6655, 0.4746, 0.6729, 0.4773, 0.6803, 0.4797, 0.6879, 0.4818, 0.6955, 0.4837, 0.7032, 0.4854, 0.7109, 0.4868, 0.7187, 0.4879, 0.7265, 0.4888, 0.7343, 0.4895, 0.7421, 0.4899])
me_cylinder.materials.append(mat_podium)
me_cylinder.use_remesh_fix_poles = True
me_cylinder.use_remesh_preserve_attributes = False
me_cylinder.update()
me_plane_002 = bpy.data.meshes.new('Plane.002')
me_plane_002.from_pydata([(-1.0, -1.0, 0.0), (1.0, -1.0, 0.0), (-1.0, 1.0, 0.0), (1.0, 1.0, 0.0), (-1.0, 1.0, 0.8339), (1.0, 1.0, 0.8339)], [], [(0, 1, 3, 2), (2, 3, 5, 4)])
_uv = me_plane_002.uv_layers.new(name='UVMap')
_uv.uv.foreach_set('vector', [0.0, 0.0, 1.0, 0.0, 1.0, 1.0, 0.0, 1.0, 0.0, 1.0, 1.0, 1.0, 1.0, 1.0, 0.0, 1.0])
me_plane_002.materials.append(mat_material)
me_plane_002.use_remesh_fix_poles = True
me_plane_002.use_remesh_preserve_attributes = False
me_plane_002.update()

# ---- objects
ob_camera = bpy.data.objects.new('Camera', cam_camera_001)
ob_cylinder = bpy.data.objects.new('Cylinder', me_cylinder)
ob_point = bpy.data.objects.new('Point', light_point)
ob_spot = bpy.data.objects.new('Spot', light_spot)
ob_point_001 = bpy.data.objects.new('Point.001', light_point_001)
ob_plane_001 = bpy.data.objects.new('Plane.001', me_plane_002)

# ---- transforms, parenting, visibility, modifiers, constraints
ob_camera.location = (2.715, 9.156, 0.05589)
ob_camera.rotation_euler = (1.571, 0.0, 0.0)
ob_camera.scale = (6.082, 6.082, 6.082)
ob_cylinder.location = (2.715, 30.6, -2.899)
_m = ob_cylinder.modifiers.new('Bevel', 'BEVEL')
_m.segments = 10
ob_point.location = (2.715, 40.51, 15.17)
ob_point.scale = (9.64, 1.0, 1.0)
ob_spot.location = (2.715, 30.6, 13.35)
ob_spot.scale = (98.31, 98.31, 98.31)
ob_point_001.location = (2.715, 30.6, 5.786)
ob_plane_001.location = (2.715, 23.02, -3.282)
ob_plane_001.scale = (20.0, 20.0, 20.0)

# ---- collection membership
col_collection.objects.link(ob_camera)
col_collection.objects.link(ob_cylinder)
col_collection.objects.link(ob_point)
col_collection.objects.link(ob_spot)
col_collection.objects.link(ob_point_001)
col_collection.objects.link(ob_plane_001)

# ---- scene / render settings (as saved in the file)
scene.camera = ob_camera
scene.frame_start = 1; scene.frame_end = 250; scene.frame_set(0)
scene.render.engine = 'CYCLES'
scene.render.resolution_x = 5120
scene.render.resolution_y = 2880
scene.render.use_border = True
scene.cycles.feature_set = 'EXPERIMENTAL'
scene.cycles.samples = 1024
scene.cycles.sampling_pattern = 'TABULATED_SOBOL'
scene.cycles.use_light_tree = False
scene.view_settings.view_transform = 'Filmic'
scene.view_settings.exposure = 2.074
bpy.context.view_layer.update()
